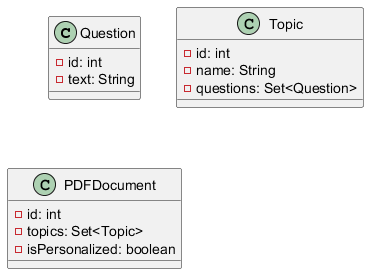

The diagram above was rendered by PlantUML. Its source (embedded in the PNG):
@startuml
class Question {
  - id: int
  - text: String
}

class Topic {
  - id: int
  - name: String
  - questions: Set<Question>
}

class PDFDocument {
  - id: int
  - topics: Set<Topic>
  - isPersonalized: boolean
}
@enduml